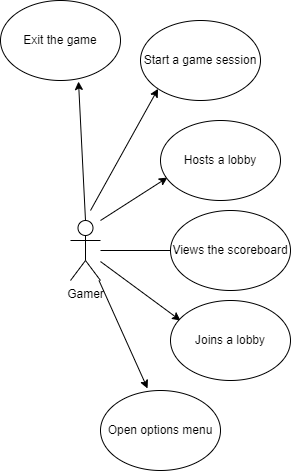

The diagram above was exported from draw.io. Its source (the exported page's mxGraphModel, read from the mxfile embedded in the PNG):
<mxGraphModel dx="1102" dy="614" grid="1" gridSize="10" guides="1" tooltips="1" connect="1" arrows="1" fold="1" page="1" pageScale="1" pageWidth="850" pageHeight="1100" math="0" shadow="0">
  <root>
    <mxCell id="0" />
    <mxCell id="1" parent="0" />
    <mxCell id="I3rA3tGlm17FqqRrNLmY-1" value="Gamer" style="shape=umlActor;verticalLabelPosition=bottom;verticalAlign=top;html=1;outlineConnect=0;" parent="1" vertex="1">
      <mxGeometry x="180" y="270" width="30" height="60" as="geometry" />
    </mxCell>
    <mxCell id="I3rA3tGlm17FqqRrNLmY-2" value="" style="endArrow=classic;html=1;rounded=0;entryX=0.058;entryY=0.713;entryDx=0;entryDy=0;entryPerimeter=0;" parent="1" edge="1">
      <mxGeometry width="50" height="50" relative="1" as="geometry">
        <mxPoint x="210" y="270" as="sourcePoint" />
        <mxPoint x="276.96000000000004" y="227.03999999999996" as="targetPoint" />
      </mxGeometry>
    </mxCell>
    <mxCell id="I3rA3tGlm17FqqRrNLmY-6" value="" style="endArrow=classic;html=1;rounded=0;" parent="1" source="I3rA3tGlm17FqqRrNLmY-1" edge="1">
      <mxGeometry width="50" height="50" relative="1" as="geometry">
        <mxPoint x="230" y="325" as="sourcePoint" />
        <mxPoint x="290" y="300" as="targetPoint" />
      </mxGeometry>
    </mxCell>
    <mxCell id="I3rA3tGlm17FqqRrNLmY-10" value="" style="endArrow=classic;html=1;rounded=0;" parent="1" source="I3rA3tGlm17FqqRrNLmY-1" edge="1">
      <mxGeometry width="50" height="50" relative="1" as="geometry">
        <mxPoint x="230" y="400" as="sourcePoint" />
        <mxPoint x="290" y="370" as="targetPoint" />
      </mxGeometry>
    </mxCell>
    <mxCell id="I3rA3tGlm17FqqRrNLmY-13" value="Views the scoreboard" style="ellipse;whiteSpace=wrap;html=1;" parent="1" vertex="1">
      <mxGeometry x="280" y="260" width="120" height="80" as="geometry" />
    </mxCell>
    <mxCell id="I3rA3tGlm17FqqRrNLmY-14" value="Joins a lobby" style="ellipse;whiteSpace=wrap;html=1;" parent="1" vertex="1">
      <mxGeometry x="280" y="350" width="120" height="80" as="geometry" />
    </mxCell>
    <mxCell id="I3rA3tGlm17FqqRrNLmY-15" value="Hosts a lobby" style="ellipse;whiteSpace=wrap;html=1;" parent="1" vertex="1">
      <mxGeometry x="270" y="170" width="120" height="80" as="geometry" />
    </mxCell>
    <mxCell id="I3rA3tGlm17FqqRrNLmY-16" value="Start a game session" style="ellipse;whiteSpace=wrap;html=1;" parent="1" vertex="1">
      <mxGeometry x="250" y="70" width="120" height="80" as="geometry" />
    </mxCell>
    <mxCell id="I3rA3tGlm17FqqRrNLmY-17" value="" style="endArrow=classic;html=1;rounded=0;entryX=0;entryY=1;entryDx=0;entryDy=0;" parent="1" target="I3rA3tGlm17FqqRrNLmY-16" edge="1">
      <mxGeometry width="50" height="50" relative="1" as="geometry">
        <mxPoint x="200" y="260" as="sourcePoint" />
        <mxPoint x="250" y="170" as="targetPoint" />
      </mxGeometry>
    </mxCell>
    <mxCell id="I3rA3tGlm17FqqRrNLmY-18" value="Open options menu" style="ellipse;whiteSpace=wrap;html=1;" parent="1" vertex="1">
      <mxGeometry x="210" y="440" width="120" height="80" as="geometry" />
    </mxCell>
    <mxCell id="I3rA3tGlm17FqqRrNLmY-19" value="" style="endArrow=classic;html=1;rounded=0;entryX=0.392;entryY=-0.025;entryDx=0;entryDy=0;entryPerimeter=0;" parent="1" source="I3rA3tGlm17FqqRrNLmY-1" target="I3rA3tGlm17FqqRrNLmY-18" edge="1">
      <mxGeometry width="50" height="50" relative="1" as="geometry">
        <mxPoint x="200" y="410" as="sourcePoint" />
        <mxPoint x="250" y="360" as="targetPoint" />
      </mxGeometry>
    </mxCell>
    <mxCell id="I3rA3tGlm17FqqRrNLmY-20" value="Exit the game" style="ellipse;whiteSpace=wrap;html=1;" parent="1" vertex="1">
      <mxGeometry x="110" y="50" width="120" height="80" as="geometry" />
    </mxCell>
    <mxCell id="I3rA3tGlm17FqqRrNLmY-21" value="" style="endArrow=classic;html=1;rounded=0;exitX=0.5;exitY=0;exitDx=0;exitDy=0;exitPerimeter=0;entryX=0.65;entryY=1.013;entryDx=0;entryDy=0;entryPerimeter=0;" parent="1" source="I3rA3tGlm17FqqRrNLmY-1" target="I3rA3tGlm17FqqRrNLmY-20" edge="1">
      <mxGeometry width="50" height="50" relative="1" as="geometry">
        <mxPoint x="160" y="220" as="sourcePoint" />
        <mxPoint x="210" y="170" as="targetPoint" />
      </mxGeometry>
    </mxCell>
  </root>
</mxGraphModel>